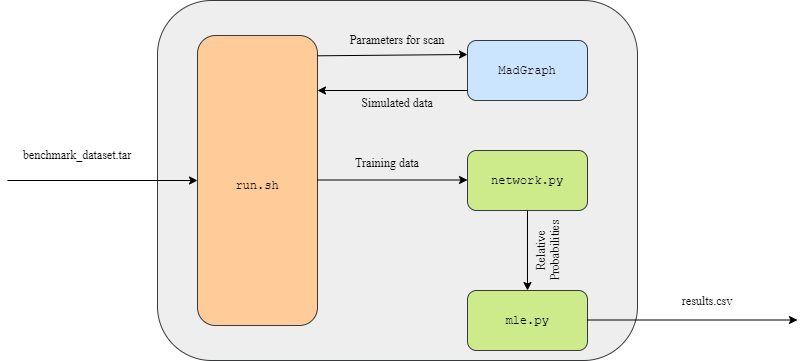

The diagram above was exported from draw.io. Its source (the exported page's mxGraphModel, read from the mxfile embedded in the PNG):
<mxGraphModel dx="854" dy="460" grid="1" gridSize="10" guides="1" tooltips="1" connect="1" arrows="1" fold="1" page="1" pageScale="1" pageWidth="2000" pageHeight="1100" math="0" shadow="0">
  <root>
    <mxCell id="0" />
    <mxCell id="1" parent="0" />
    <mxCell id="c9KU3gqjXSwOPQ3xdLeM-1" value="" style="rounded=1;whiteSpace=wrap;html=1;fillColor=#eeeeee;strokeColor=#36393d;" parent="1" vertex="1">
      <mxGeometry x="160" y="80" width="480" height="360" as="geometry" />
    </mxCell>
    <mxCell id="c9KU3gqjXSwOPQ3xdLeM-2" value="" style="rounded=1;whiteSpace=wrap;html=1;fillColor=#ffcc99;strokeColor=#36393d;" parent="1" vertex="1">
      <mxGeometry x="200" y="115" width="120" height="290" as="geometry" />
    </mxCell>
    <mxCell id="c9KU3gqjXSwOPQ3xdLeM-3" value="" style="endArrow=classic;html=1;rounded=0;entryX=0;entryY=0.5;entryDx=0;entryDy=0;" parent="1" target="c9KU3gqjXSwOPQ3xdLeM-2" edge="1">
      <mxGeometry width="50" height="50" relative="1" as="geometry">
        <mxPoint x="10" y="260" as="sourcePoint" />
        <mxPoint x="60" y="150" as="targetPoint" />
      </mxGeometry>
    </mxCell>
    <mxCell id="c9KU3gqjXSwOPQ3xdLeM-4" value="" style="rounded=1;whiteSpace=wrap;html=1;fillColor=#cce5ff;strokeColor=#36393d;" parent="1" vertex="1">
      <mxGeometry x="470" y="120" width="120" height="60" as="geometry" />
    </mxCell>
    <mxCell id="c9KU3gqjXSwOPQ3xdLeM-5" value="" style="rounded=1;whiteSpace=wrap;html=1;fillColor=#cdeb8b;strokeColor=#36393d;" parent="1" vertex="1">
      <mxGeometry x="470" y="230" width="120" height="60" as="geometry" />
    </mxCell>
    <mxCell id="c9KU3gqjXSwOPQ3xdLeM-6" value="" style="rounded=1;whiteSpace=wrap;html=1;fillColor=#cdeb8b;strokeColor=#36393d;" parent="1" vertex="1">
      <mxGeometry x="470" y="370" width="120" height="60" as="geometry" />
    </mxCell>
    <mxCell id="c9KU3gqjXSwOPQ3xdLeM-7" value="" style="endArrow=classic;html=1;rounded=0;exitX=1;exitY=0.07;exitDx=0;exitDy=0;exitPerimeter=0;" parent="1" source="c9KU3gqjXSwOPQ3xdLeM-2" edge="1">
      <mxGeometry width="50" height="50" relative="1" as="geometry">
        <mxPoint x="420" y="230" as="sourcePoint" />
        <mxPoint x="470" y="134" as="targetPoint" />
      </mxGeometry>
    </mxCell>
    <mxCell id="c9KU3gqjXSwOPQ3xdLeM-8" value="" style="endArrow=classic;html=1;rounded=0;exitX=1;exitY=0.07;exitDx=0;exitDy=0;exitPerimeter=0;" parent="1" edge="1">
      <mxGeometry width="50" height="50" relative="1" as="geometry">
        <mxPoint x="470" y="170" as="sourcePoint" />
        <mxPoint x="320" y="170" as="targetPoint" />
      </mxGeometry>
    </mxCell>
    <mxCell id="c9KU3gqjXSwOPQ3xdLeM-11" value="" style="endArrow=classic;html=1;rounded=0;exitX=1;exitY=0.07;exitDx=0;exitDy=0;exitPerimeter=0;" parent="1" edge="1">
      <mxGeometry width="50" height="50" relative="1" as="geometry">
        <mxPoint x="320" y="259.5" as="sourcePoint" />
        <mxPoint x="470" y="259.5" as="targetPoint" />
      </mxGeometry>
    </mxCell>
    <mxCell id="c9KU3gqjXSwOPQ3xdLeM-15" value="" style="endArrow=classic;html=1;rounded=0;" parent="1" edge="1">
      <mxGeometry width="50" height="50" relative="1" as="geometry">
        <mxPoint x="590" y="399.5" as="sourcePoint" />
        <mxPoint x="800" y="399.5" as="targetPoint" />
      </mxGeometry>
    </mxCell>
    <mxCell id="c9KU3gqjXSwOPQ3xdLeM-16" value="&lt;font face=&quot;Courier New&quot;&gt;run.sh&lt;br&gt;&lt;/font&gt;" style="text;html=1;strokeColor=none;fillColor=none;align=center;verticalAlign=middle;whiteSpace=wrap;rounded=0;" parent="1" vertex="1">
      <mxGeometry x="230" y="250" width="60" height="30" as="geometry" />
    </mxCell>
    <mxCell id="c9KU3gqjXSwOPQ3xdLeM-17" value="&lt;font face=&quot;Courier New&quot;&gt;MadGraph&lt;br&gt;&lt;/font&gt;" style="text;html=1;strokeColor=none;fillColor=none;align=center;verticalAlign=middle;whiteSpace=wrap;rounded=0;" parent="1" vertex="1">
      <mxGeometry x="500" y="135" width="60" height="30" as="geometry" />
    </mxCell>
    <mxCell id="c9KU3gqjXSwOPQ3xdLeM-18" value="&lt;font face=&quot;Courier New&quot;&gt;network.py&lt;/font&gt;&lt;span style=&quot;color: rgba(0, 0, 0, 0); font-family: monospace; font-size: 0px; text-align: start;&quot;&gt;%3CmxGraphModel%3E%3Croot%3E%3CmxCell%20id%3D%220%22%2F%3E%3CmxCell%20id%3D%221%22%20parent%3D%220%22%2F%3E%3CmxCell%20id%3D%222%22%20value%3D%22%26lt%3Bfont%20face%3D%26quot%3BCourier%20New%26quot%3B%26gt%3BMadGraph%26lt%3Bbr%26gt%3B%26lt%3B%2Ffont%26gt%3B%22%20style%3D%22text%3Bhtml%3D1%3BstrokeColor%3Dnone%3BfillColor%3Dnone%3Balign%3Dcenter%3BverticalAlign%3Dmiddle%3BwhiteSpace%3Dwrap%3Brounded%3D0%3B%22%20vertex%3D%221%22%20parent%3D%221%22%3E%3CmxGeometry%20x%3D%22500%22%20y%3D%22135%22%20width%3D%2260%22%20height%3D%2230%22%20as%3D%22geometry%22%2F%3E%3C%2FmxCell%3E%3C%2Froot%3E%3C%2FmxGraphModel%3E&lt;/span&gt;&lt;font face=&quot;Courier New&quot;&gt;&lt;br&gt;&lt;/font&gt;" style="text;html=1;strokeColor=none;fillColor=none;align=center;verticalAlign=middle;whiteSpace=wrap;rounded=0;" parent="1" vertex="1">
      <mxGeometry x="500" y="245" width="60" height="30" as="geometry" />
    </mxCell>
    <mxCell id="c9KU3gqjXSwOPQ3xdLeM-19" value="&lt;font face=&quot;Courier New&quot;&gt;mle.py&lt;br&gt;&lt;/font&gt;" style="text;html=1;strokeColor=none;fillColor=none;align=center;verticalAlign=middle;whiteSpace=wrap;rounded=0;" parent="1" vertex="1">
      <mxGeometry x="500" y="385" width="60" height="30" as="geometry" />
    </mxCell>
    <mxCell id="c9KU3gqjXSwOPQ3xdLeM-21" value="benchmark_dataset.tar" style="text;html=1;strokeColor=none;fillColor=none;align=center;verticalAlign=middle;whiteSpace=wrap;rounded=0;fontFamily=Times New Roman;" parent="1" vertex="1">
      <mxGeometry x="20" y="220" width="120" height="30" as="geometry" />
    </mxCell>
    <mxCell id="c9KU3gqjXSwOPQ3xdLeM-22" value="results.csv" style="text;html=1;strokeColor=none;fillColor=none;align=center;verticalAlign=middle;whiteSpace=wrap;rounded=0;fontFamily=Times New Roman;" parent="1" vertex="1">
      <mxGeometry x="650" y="377.5" width="120" height="7.5" as="geometry" />
    </mxCell>
    <mxCell id="_SM8NncdKz2Yr7UbODCB-1" value="&lt;font face=&quot;Times New Roman&quot;&gt;Parameters for scan&lt;/font&gt;" style="text;html=1;strokeColor=none;fillColor=none;align=center;verticalAlign=middle;whiteSpace=wrap;rounded=0;" vertex="1" parent="1">
      <mxGeometry x="340" y="110" width="120" height="20" as="geometry" />
    </mxCell>
    <mxCell id="_SM8NncdKz2Yr7UbODCB-2" value="&lt;font face=&quot;Times New Roman&quot;&gt;Simulated data&lt;/font&gt;" style="text;html=1;strokeColor=none;fillColor=none;align=center;verticalAlign=middle;whiteSpace=wrap;rounded=0;" vertex="1" parent="1">
      <mxGeometry x="340" y="180" width="120" height="5" as="geometry" />
    </mxCell>
    <mxCell id="_SM8NncdKz2Yr7UbODCB-7" value="&lt;font face=&quot;Times New Roman&quot;&gt;Training data&lt;/font&gt;" style="text;html=1;strokeColor=none;fillColor=none;align=center;verticalAlign=middle;whiteSpace=wrap;rounded=0;" vertex="1" parent="1">
      <mxGeometry x="330" y="235" width="120" height="15" as="geometry" />
    </mxCell>
    <mxCell id="_SM8NncdKz2Yr7UbODCB-11" value="" style="endArrow=classic;html=1;rounded=0;fontFamily=Times New Roman;exitX=0.5;exitY=1;exitDx=0;exitDy=0;entryX=0.5;entryY=0;entryDx=0;entryDy=0;" edge="1" parent="1" source="c9KU3gqjXSwOPQ3xdLeM-5" target="c9KU3gqjXSwOPQ3xdLeM-6">
      <mxGeometry width="50" height="50" relative="1" as="geometry">
        <mxPoint x="410" y="270" as="sourcePoint" />
        <mxPoint x="460" y="220" as="targetPoint" />
      </mxGeometry>
    </mxCell>
    <mxCell id="_SM8NncdKz2Yr7UbODCB-12" value="Relative Probabilities" style="text;html=1;strokeColor=none;fillColor=none;align=center;verticalAlign=top;whiteSpace=wrap;rounded=0;fontFamily=Times New Roman;direction=north;horizontal=0;flipV=1;flipH=0;" vertex="1" parent="1">
      <mxGeometry x="530" y="300" width="30" height="60" as="geometry" />
    </mxCell>
  </root>
</mxGraphModel>